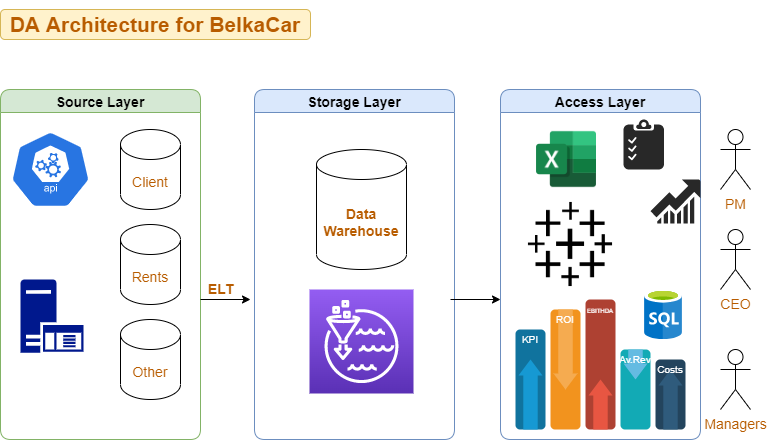

The diagram above was exported from draw.io. Its source (the exported page's mxGraphModel, read from the mxfile embedded in the PNG):
<mxGraphModel dx="868" dy="450" grid="1" gridSize="10" guides="1" tooltips="1" connect="1" arrows="1" fold="1" page="1" pageScale="1" pageWidth="827" pageHeight="1169" background="none" math="0" shadow="0">
  <root>
    <mxCell id="0" />
    <mxCell id="1" parent="0" />
    <mxCell id="YkykzF1TEZYuNFE5tacf-1" value="Source Layer" style="swimlane;rounded=1;startSize=23;fillColor=#d5e8d4;strokeColor=#82b366;fontSize=14;" vertex="1" parent="1">
      <mxGeometry x="60" y="100" width="200" height="350" as="geometry">
        <mxRectangle x="60" y="100" width="110" height="23" as="alternateBounds" />
      </mxGeometry>
    </mxCell>
    <mxCell id="YkykzF1TEZYuNFE5tacf-32" value="Client" style="shape=cylinder3;whiteSpace=wrap;html=1;boundedLbl=1;backgroundOutline=1;size=15;rounded=1;sketch=0;fontSize=14;fontColor=#B85C00;gradientColor=none;" vertex="1" parent="YkykzF1TEZYuNFE5tacf-1">
      <mxGeometry x="120" y="40" width="60" height="80" as="geometry" />
    </mxCell>
    <mxCell id="YkykzF1TEZYuNFE5tacf-33" value="Rents" style="shape=cylinder3;whiteSpace=wrap;html=1;boundedLbl=1;backgroundOutline=1;size=15;rounded=1;sketch=0;fontSize=14;fontColor=#B85C00;gradientColor=none;" vertex="1" parent="YkykzF1TEZYuNFE5tacf-1">
      <mxGeometry x="120" y="135" width="60" height="80" as="geometry" />
    </mxCell>
    <mxCell id="YkykzF1TEZYuNFE5tacf-34" value="" style="sketch=0;html=1;dashed=0;whitespace=wrap;fillColor=#2875E2;strokeColor=#ffffff;points=[[0.005,0.63,0],[0.1,0.2,0],[0.9,0.2,0],[0.5,0,0],[0.995,0.63,0],[0.72,0.99,0],[0.5,1,0],[0.28,0.99,0]];shape=mxgraph.kubernetes.icon;prIcon=api;rounded=1;fontSize=14;fontColor=#B85C00;" vertex="1" parent="YkykzF1TEZYuNFE5tacf-1">
      <mxGeometry x="10" y="40" width="80" height="80" as="geometry" />
    </mxCell>
    <mxCell id="YkykzF1TEZYuNFE5tacf-35" value="Other" style="shape=cylinder3;whiteSpace=wrap;html=1;boundedLbl=1;backgroundOutline=1;size=15;rounded=1;sketch=0;fontSize=14;fontColor=#B85C00;gradientColor=none;" vertex="1" parent="YkykzF1TEZYuNFE5tacf-1">
      <mxGeometry x="120" y="230" width="60" height="80" as="geometry" />
    </mxCell>
    <mxCell id="YkykzF1TEZYuNFE5tacf-41" value="" style="sketch=0;aspect=fixed;pointerEvents=1;shadow=0;dashed=0;html=1;strokeColor=none;labelPosition=center;verticalLabelPosition=bottom;verticalAlign=top;align=center;fillColor=#00188D;shape=mxgraph.mscae.enterprise.application_server;rounded=1;fontSize=14;fontColor=#B85C00;" vertex="1" parent="YkykzF1TEZYuNFE5tacf-1">
      <mxGeometry x="20" y="190" width="63" height="73.26" as="geometry" />
    </mxCell>
    <mxCell id="YkykzF1TEZYuNFE5tacf-2" value="Storage Layer" style="swimlane;rounded=1;startSize=23;fillColor=#dae8fc;strokeColor=#6c8ebf;fontSize=14;" vertex="1" parent="1">
      <mxGeometry x="314" y="100" width="200" height="350" as="geometry">
        <mxRectangle x="60" y="100" width="110" height="23" as="alternateBounds" />
      </mxGeometry>
    </mxCell>
    <mxCell id="YkykzF1TEZYuNFE5tacf-43" value="&lt;b&gt;Data Warehouse&lt;/b&gt;" style="shape=cylinder3;whiteSpace=wrap;html=1;boundedLbl=1;backgroundOutline=1;size=15;rounded=1;sketch=0;fontSize=14;fontColor=#B85C00;gradientColor=none;" vertex="1" parent="YkykzF1TEZYuNFE5tacf-2">
      <mxGeometry x="62" y="60" width="90" height="120" as="geometry" />
    </mxCell>
    <mxCell id="YkykzF1TEZYuNFE5tacf-44" value="" style="sketch=0;points=[[0,0,0],[0.25,0,0],[0.5,0,0],[0.75,0,0],[1,0,0],[0,1,0],[0.25,1,0],[0.5,1,0],[0.75,1,0],[1,1,0],[0,0.25,0],[0,0.5,0],[0,0.75,0],[1,0.25,0],[1,0.5,0],[1,0.75,0]];outlineConnect=0;fontColor=#232F3E;gradientColor=#945DF2;gradientDirection=north;fillColor=#5A30B5;strokeColor=#ffffff;dashed=0;verticalLabelPosition=bottom;verticalAlign=top;align=center;html=1;fontSize=12;fontStyle=0;aspect=fixed;shape=mxgraph.aws4.resourceIcon;resIcon=mxgraph.aws4.lake_formation;rounded=1;" vertex="1" parent="YkykzF1TEZYuNFE5tacf-2">
      <mxGeometry x="55" y="200" width="104" height="104" as="geometry" />
    </mxCell>
    <mxCell id="YkykzF1TEZYuNFE5tacf-3" value="Access Layer" style="swimlane;rounded=1;startSize=23;fillColor=#dae8fc;strokeColor=#6c8ebf;fontSize=14;" vertex="1" parent="1">
      <mxGeometry x="560" y="100" width="200" height="350" as="geometry">
        <mxRectangle x="60" y="100" width="110" height="23" as="alternateBounds" />
      </mxGeometry>
    </mxCell>
    <mxCell id="YkykzF1TEZYuNFE5tacf-5" value="" style="shape=image;html=1;verticalAlign=top;verticalLabelPosition=bottom;labelBackgroundColor=#ffffff;imageAspect=0;aspect=fixed;image=https://cdn0.iconfinder.com/data/icons/logos-microsoft-office-365/128/Microsoft_Office-02-128.png;rounded=1;sketch=0;fontSize=14;fontColor=#B85C00;gradientColor=none;" vertex="1" parent="YkykzF1TEZYuNFE5tacf-3">
      <mxGeometry x="36" y="40" width="60" height="60" as="geometry" />
    </mxCell>
    <mxCell id="YkykzF1TEZYuNFE5tacf-6" value="" style="fillColor=#10739E;strokeColor=none;rounded=1;sketch=0;fontSize=14;fontColor=#B85C00;" vertex="1" parent="YkykzF1TEZYuNFE5tacf-3">
      <mxGeometry x="15" y="240" width="30" height="100" as="geometry" />
    </mxCell>
    <mxCell id="YkykzF1TEZYuNFE5tacf-7" value="" style="shape=mxgraph.arrows2.arrow;dy=0.4;dx=16;notch=0;direction=north;fillColor=#1699D3;strokeColor=none;rounded=1;sketch=0;fontSize=14;fontColor=#B85C00;" vertex="1" parent="YkykzF1TEZYuNFE5tacf-6">
      <mxGeometry x="3" y="30" width="24" height="70" as="geometry" />
    </mxCell>
    <mxCell id="YkykzF1TEZYuNFE5tacf-8" value="KPI" style="text;html=1;align=center;verticalAlign=middle;whiteSpace=wrap;fontColor=#FFFFFF;fontSize=10;rounded=1;sketch=0;gradientColor=none;" vertex="1" parent="YkykzF1TEZYuNFE5tacf-6">
      <mxGeometry width="30" height="20" as="geometry" />
    </mxCell>
    <mxCell id="YkykzF1TEZYuNFE5tacf-15" value="" style="fillColor=#12AAB5;strokeColor=none;rounded=1;sketch=0;fontSize=14;fontColor=#B85C00;" vertex="1" parent="YkykzF1TEZYuNFE5tacf-3">
      <mxGeometry x="120" y="260" width="30" height="80" as="geometry" />
    </mxCell>
    <mxCell id="YkykzF1TEZYuNFE5tacf-16" value="" style="shape=mxgraph.arrows2.arrow;dy=0.4;dx=16;notch=0;direction=south;fillColor=#64BBE2;strokeColor=none;rounded=1;sketch=0;fontSize=14;fontColor=#B85C00;" vertex="1" parent="YkykzF1TEZYuNFE5tacf-15">
      <mxGeometry x="3" width="24" height="30" as="geometry" />
    </mxCell>
    <mxCell id="YkykzF1TEZYuNFE5tacf-17" value="Av.Rev" style="text;html=1;align=center;verticalAlign=middle;whiteSpace=wrap;fontColor=#FFFFFF;fontSize=10;rounded=1;sketch=0;gradientColor=none;" vertex="1" parent="YkykzF1TEZYuNFE5tacf-15">
      <mxGeometry width="30" height="20" as="geometry" />
    </mxCell>
    <mxCell id="YkykzF1TEZYuNFE5tacf-18" value="" style="fillColor=#23445D;strokeColor=none;rounded=1;sketch=0;fontSize=14;fontColor=#B85C00;" vertex="1" parent="YkykzF1TEZYuNFE5tacf-3">
      <mxGeometry x="155" y="270" width="30" height="70" as="geometry" />
    </mxCell>
    <mxCell id="YkykzF1TEZYuNFE5tacf-19" value="" style="shape=mxgraph.arrows2.arrow;dy=0.4;dx=16;notch=0;direction=north;fillColor=#2F5B7C;strokeColor=none;rounded=1;sketch=0;fontSize=14;fontColor=#B85C00;" vertex="1" parent="YkykzF1TEZYuNFE5tacf-18">
      <mxGeometry x="3" y="10" width="24" height="60" as="geometry" />
    </mxCell>
    <mxCell id="YkykzF1TEZYuNFE5tacf-20" value="Costs" style="text;html=1;align=center;verticalAlign=middle;whiteSpace=wrap;fontColor=#FFFFFF;fontSize=10;rounded=1;sketch=0;gradientColor=none;" vertex="1" parent="YkykzF1TEZYuNFE5tacf-18">
      <mxGeometry width="30" height="20" as="geometry" />
    </mxCell>
    <mxCell id="YkykzF1TEZYuNFE5tacf-23" value="" style="verticalLabelPosition=bottom;sketch=0;html=1;fillColor=#282828;strokeColor=none;verticalAlign=top;pointerEvents=1;align=center;shape=mxgraph.cisco_safe.business_icons.icon9;rounded=1;fontSize=6;fontColor=#B85C00;" vertex="1" parent="YkykzF1TEZYuNFE5tacf-3">
      <mxGeometry x="123" y="30" width="40.5" height="50" as="geometry" />
    </mxCell>
    <mxCell id="YkykzF1TEZYuNFE5tacf-24" value="" style="verticalLabelPosition=bottom;sketch=0;html=1;fillColor=#282828;strokeColor=none;verticalAlign=top;pointerEvents=1;align=center;shape=mxgraph.cisco_safe.business_icons.icon10;rounded=1;fontSize=6;fontColor=#B85C00;" vertex="1" parent="YkykzF1TEZYuNFE5tacf-3">
      <mxGeometry x="150" y="90" width="50" height="44" as="geometry" />
    </mxCell>
    <mxCell id="YkykzF1TEZYuNFE5tacf-25" value="" style="shape=image;html=1;verticalAlign=top;verticalLabelPosition=bottom;labelBackgroundColor=#ffffff;imageAspect=0;aspect=fixed;image=https://cdn1.iconfinder.com/data/icons/ionicons-fill-vol-2/512/logo-tableau-128.png;rounded=1;sketch=0;fontSize=6;fontColor=#B85C00;gradientColor=none;" vertex="1" parent="YkykzF1TEZYuNFE5tacf-3">
      <mxGeometry x="25" y="110" width="90" height="90" as="geometry" />
    </mxCell>
    <mxCell id="YkykzF1TEZYuNFE5tacf-12" value="" style="fillColor=#AE4132;strokeColor=none;rounded=1;sketch=0;fontSize=14;fontColor=#B85C00;" vertex="1" parent="YkykzF1TEZYuNFE5tacf-3">
      <mxGeometry x="85" y="210" width="30" height="130" as="geometry" />
    </mxCell>
    <mxCell id="YkykzF1TEZYuNFE5tacf-13" value="" style="shape=mxgraph.arrows2.arrow;dy=0.4;dx=16;notch=0;direction=north;fillColor=#E85642;strokeColor=none;rounded=1;sketch=0;fontSize=14;fontColor=#B85C00;" vertex="1" parent="YkykzF1TEZYuNFE5tacf-12">
      <mxGeometry x="3" y="80" width="24" height="50" as="geometry" />
    </mxCell>
    <mxCell id="YkykzF1TEZYuNFE5tacf-14" value="&lt;font style=&quot;font-size: 6px&quot;&gt;EBITHDA&lt;/font&gt;" style="text;html=1;align=center;verticalAlign=middle;whiteSpace=wrap;fontColor=#FFFFFF;fontSize=10;rounded=1;sketch=0;gradientColor=none;" vertex="1" parent="YkykzF1TEZYuNFE5tacf-12">
      <mxGeometry width="30" height="20" as="geometry" />
    </mxCell>
    <mxCell id="YkykzF1TEZYuNFE5tacf-9" value="" style="fillColor=#F2931E;strokeColor=none;rounded=1;sketch=0;fontSize=14;fontColor=#B85C00;" vertex="1" parent="YkykzF1TEZYuNFE5tacf-3">
      <mxGeometry x="50" y="220" width="30" height="120" as="geometry" />
    </mxCell>
    <mxCell id="YkykzF1TEZYuNFE5tacf-10" value="" style="shape=mxgraph.arrows2.arrow;dy=0.4;dx=16;notch=0;direction=south;fillColor=#F5AB50;strokeColor=none;rounded=1;sketch=0;fontSize=14;fontColor=#B85C00;" vertex="1" parent="YkykzF1TEZYuNFE5tacf-9">
      <mxGeometry x="3" width="24" height="80" as="geometry" />
    </mxCell>
    <mxCell id="YkykzF1TEZYuNFE5tacf-11" value="ROI" style="text;html=1;align=center;verticalAlign=middle;whiteSpace=wrap;fontColor=#FFFFFF;fontSize=10;rounded=1;sketch=0;gradientColor=none;" vertex="1" parent="YkykzF1TEZYuNFE5tacf-9">
      <mxGeometry width="30" height="20" as="geometry" />
    </mxCell>
    <mxCell id="YkykzF1TEZYuNFE5tacf-42" value="" style="sketch=0;aspect=fixed;html=1;points=[];align=center;image;fontSize=12;image=img/lib/mscae/SQL_Database_generic.svg;rounded=1;fontColor=#B85C00;gradientColor=none;" vertex="1" parent="YkykzF1TEZYuNFE5tacf-3">
      <mxGeometry x="144" y="200" width="38" height="50" as="geometry" />
    </mxCell>
    <mxCell id="YkykzF1TEZYuNFE5tacf-4" value="&lt;p style=&quot;line-height: 1.2&quot;&gt;&lt;b&gt;&lt;font style=&quot;font-size: 21px&quot;&gt;DA Architecture for BelkaCar&lt;/font&gt;&lt;/b&gt;&lt;/p&gt;" style="whiteSpace=wrap;html=1;rounded=1;fillColor=#fff2cc;strokeColor=#d6b656;gradientColor=none;sketch=0;fontColor=#B85C00;" vertex="1" parent="1">
      <mxGeometry x="60" y="20" width="310" height="30" as="geometry" />
    </mxCell>
    <mxCell id="YkykzF1TEZYuNFE5tacf-29" value="" style="endArrow=classic;html=1;rounded=0;fontSize=7;fontColor=#B85C00;" edge="1" parent="1">
      <mxGeometry width="50" height="50" relative="1" as="geometry">
        <mxPoint x="260" y="310" as="sourcePoint" />
        <mxPoint x="310" y="310" as="targetPoint" />
      </mxGeometry>
    </mxCell>
    <mxCell id="YkykzF1TEZYuNFE5tacf-30" value="ELT" style="text;html=1;align=center;verticalAlign=middle;resizable=0;points=[];autosize=1;strokeColor=none;fillColor=none;fontSize=14;fontColor=#B85C00;fontStyle=1" vertex="1" parent="1">
      <mxGeometry x="260" y="290" width="40" height="20" as="geometry" />
    </mxCell>
    <mxCell id="YkykzF1TEZYuNFE5tacf-31" value="" style="endArrow=classic;html=1;rounded=0;fontSize=7;fontColor=#B85C00;" edge="1" parent="1">
      <mxGeometry width="50" height="50" relative="1" as="geometry">
        <mxPoint x="510" y="310" as="sourcePoint" />
        <mxPoint x="560" y="310" as="targetPoint" />
      </mxGeometry>
    </mxCell>
    <mxCell id="YkykzF1TEZYuNFE5tacf-36" value="PM&lt;br&gt;" style="shape=umlActor;verticalLabelPosition=bottom;verticalAlign=top;html=1;outlineConnect=0;rounded=1;sketch=0;fontSize=14;fontColor=#B85C00;gradientColor=none;" vertex="1" parent="1">
      <mxGeometry x="780" y="140" width="30" height="60" as="geometry" />
    </mxCell>
    <mxCell id="YkykzF1TEZYuNFE5tacf-37" value="CEO" style="shape=umlActor;verticalLabelPosition=bottom;verticalAlign=top;html=1;outlineConnect=0;rounded=1;sketch=0;fontSize=14;fontColor=#B85C00;gradientColor=none;" vertex="1" parent="1">
      <mxGeometry x="780" y="240" width="30" height="60" as="geometry" />
    </mxCell>
    <mxCell id="YkykzF1TEZYuNFE5tacf-38" value="Managers&lt;br&gt;" style="shape=umlActor;verticalLabelPosition=bottom;verticalAlign=top;html=1;outlineConnect=0;rounded=1;sketch=0;fontSize=14;fontColor=#B85C00;gradientColor=none;" vertex="1" parent="1">
      <mxGeometry x="780" y="360" width="30" height="60" as="geometry" />
    </mxCell>
  </root>
</mxGraphModel>